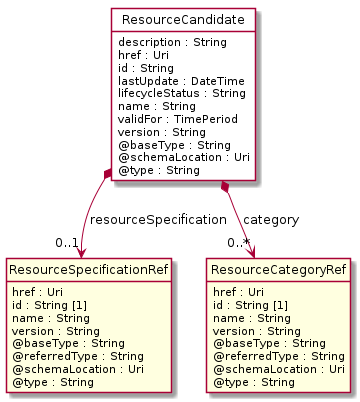

The diagram above was rendered by PlantUML. Its source (embedded in the PNG):
@startuml
hide circle
hide methods
hide stereotype
show <<Enumeration>> stereotype
skinparam class {
   BackgroundColor<<Enumeration>> #E6F5F7
   BackgroundColor<<Ref>> #FFFFE0
   BackgroundColor<<Pivot>> #FFFFFFF
   BackgroundColor<<SimpleType>> #E2F0DA
   BackgroundColor #FCF2E3
}

class ResourceCandidate <<Pivot>> {
    description : String
    href : Uri
    id : String
    lastUpdate : DateTime
    lifecycleStatus : String
    name : String
    validFor : TimePeriod
    version : String
    @baseType : String
    @schemaLocation : Uri
    @type : String
}

class ResourceSpecificationRef  <<Ref>> {
    href : Uri
    id : String [1]
    name : String
    version : String
    @baseType : String
    @referredType : String
    @schemaLocation : Uri
    @type : String
}

class ResourceCategoryRef  <<Ref>> {
    href : Uri
    id : String [1]
    name : String
    version : String
    @baseType : String
    @referredType : String
    @schemaLocation : Uri
    @type : String
}

ResourceCandidate *-->  "0..*" ResourceCategoryRef : category

ResourceCandidate *-->  "0..1" ResourceSpecificationRef : resourceSpecification

@enduml